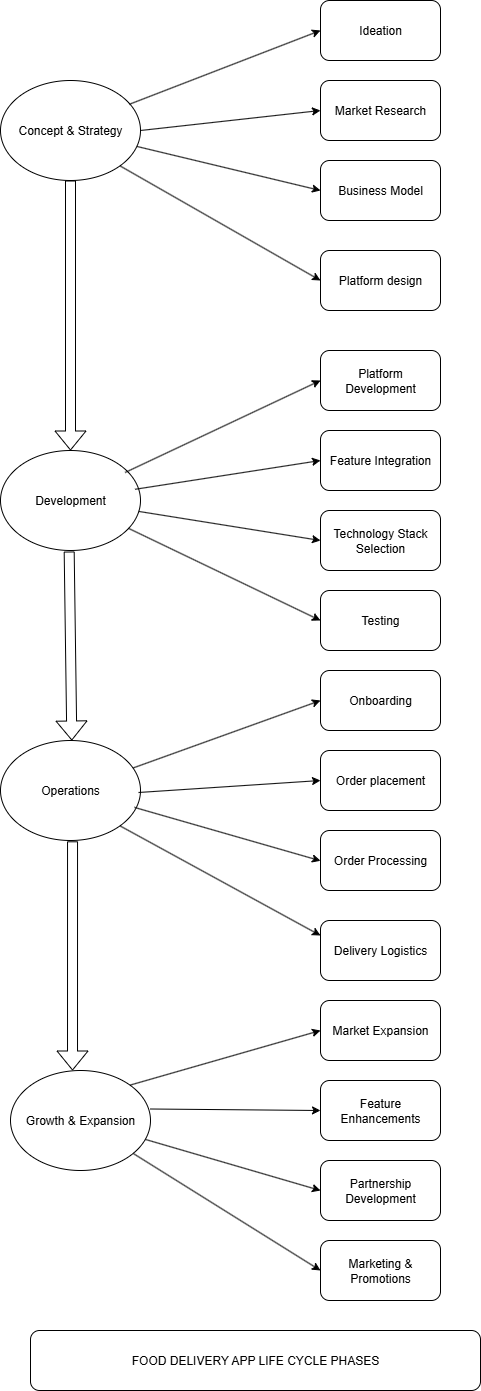

The diagram above was exported from draw.io. Its source (the exported page's mxGraphModel, read from the mxfile embedded in the PNG):
<mxGraphModel dx="1603" dy="865" grid="1" gridSize="10" guides="1" tooltips="1" connect="1" arrows="1" fold="1" page="1" pageScale="1" pageWidth="850" pageHeight="1100" math="0" shadow="0">
  <root>
    <mxCell id="0" />
    <mxCell id="1" parent="0" />
    <mxCell id="KWmqKrbgkBratdYwh-7q-3" value="Concept &amp;amp; Strategy" style="ellipse;whiteSpace=wrap;html=1;" vertex="1" parent="1">
      <mxGeometry x="190" y="130" width="140" height="100" as="geometry" />
    </mxCell>
    <mxCell id="KWmqKrbgkBratdYwh-7q-5" value="Platform design" style="rounded=1;whiteSpace=wrap;html=1;" vertex="1" parent="1">
      <mxGeometry x="510" y="300" width="120" height="60" as="geometry" />
    </mxCell>
    <mxCell id="KWmqKrbgkBratdYwh-7q-6" value="Business Model" style="rounded=1;whiteSpace=wrap;html=1;" vertex="1" parent="1">
      <mxGeometry x="510" y="210" width="120" height="60" as="geometry" />
    </mxCell>
    <mxCell id="KWmqKrbgkBratdYwh-7q-7" value="Market Research" style="rounded=1;whiteSpace=wrap;html=1;" vertex="1" parent="1">
      <mxGeometry x="510" y="130" width="120" height="60" as="geometry" />
    </mxCell>
    <mxCell id="KWmqKrbgkBratdYwh-7q-8" value="Ideation" style="rounded=1;whiteSpace=wrap;html=1;" vertex="1" parent="1">
      <mxGeometry x="510" y="50" width="120" height="60" as="geometry" />
    </mxCell>
    <mxCell id="KWmqKrbgkBratdYwh-7q-9" value="" style="endArrow=classic;html=1;rounded=0;exitX=0.92;exitY=0.238;exitDx=0;exitDy=0;exitPerimeter=0;entryX=0;entryY=0.5;entryDx=0;entryDy=0;" edge="1" parent="1" source="KWmqKrbgkBratdYwh-7q-3" target="KWmqKrbgkBratdYwh-7q-8">
      <mxGeometry width="50" height="50" relative="1" as="geometry">
        <mxPoint x="400" y="390" as="sourcePoint" />
        <mxPoint x="480" y="140" as="targetPoint" />
      </mxGeometry>
    </mxCell>
    <mxCell id="KWmqKrbgkBratdYwh-7q-10" value="" style="endArrow=classic;html=1;rounded=0;exitX=1;exitY=0.5;exitDx=0;exitDy=0;entryX=0;entryY=0.5;entryDx=0;entryDy=0;" edge="1" parent="1" source="KWmqKrbgkBratdYwh-7q-3" target="KWmqKrbgkBratdYwh-7q-7">
      <mxGeometry width="50" height="50" relative="1" as="geometry">
        <mxPoint x="370" y="239" as="sourcePoint" />
        <mxPoint x="560" y="150" as="targetPoint" />
      </mxGeometry>
    </mxCell>
    <mxCell id="KWmqKrbgkBratdYwh-7q-11" value="" style="endArrow=classic;html=1;rounded=0;entryX=0;entryY=0.5;entryDx=0;entryDy=0;" edge="1" parent="1" source="KWmqKrbgkBratdYwh-7q-3" target="KWmqKrbgkBratdYwh-7q-6">
      <mxGeometry width="50" height="50" relative="1" as="geometry">
        <mxPoint x="440" y="359" as="sourcePoint" />
        <mxPoint x="630" y="270" as="targetPoint" />
      </mxGeometry>
    </mxCell>
    <mxCell id="KWmqKrbgkBratdYwh-7q-12" value="" style="endArrow=classic;html=1;rounded=0;exitX=1;exitY=1;exitDx=0;exitDy=0;entryX=0;entryY=0.5;entryDx=0;entryDy=0;" edge="1" parent="1" source="KWmqKrbgkBratdYwh-7q-3" target="KWmqKrbgkBratdYwh-7q-5">
      <mxGeometry width="50" height="50" relative="1" as="geometry">
        <mxPoint x="360" y="389" as="sourcePoint" />
        <mxPoint x="550" y="300" as="targetPoint" />
      </mxGeometry>
    </mxCell>
    <mxCell id="KWmqKrbgkBratdYwh-7q-14" value="" style="shape=flexArrow;endArrow=classic;html=1;rounded=0;exitX=0.5;exitY=1;exitDx=0;exitDy=0;entryX=0.5;entryY=0;entryDx=0;entryDy=0;" edge="1" parent="1" source="KWmqKrbgkBratdYwh-7q-3" target="KWmqKrbgkBratdYwh-7q-15">
      <mxGeometry width="50" height="50" relative="1" as="geometry">
        <mxPoint x="400" y="370" as="sourcePoint" />
        <mxPoint x="260" y="440" as="targetPoint" />
      </mxGeometry>
    </mxCell>
    <mxCell id="KWmqKrbgkBratdYwh-7q-15" value="Development" style="ellipse;whiteSpace=wrap;html=1;" vertex="1" parent="1">
      <mxGeometry x="190" y="500" width="140" height="100" as="geometry" />
    </mxCell>
    <mxCell id="KWmqKrbgkBratdYwh-7q-17" value="Platform Development" style="rounded=1;whiteSpace=wrap;html=1;" vertex="1" parent="1">
      <mxGeometry x="510" y="400" width="120" height="60" as="geometry" />
    </mxCell>
    <mxCell id="KWmqKrbgkBratdYwh-7q-18" value="Testing" style="rounded=1;whiteSpace=wrap;html=1;" vertex="1" parent="1">
      <mxGeometry x="510" y="640" width="120" height="60" as="geometry" />
    </mxCell>
    <mxCell id="KWmqKrbgkBratdYwh-7q-19" value="Feature Integration" style="rounded=1;whiteSpace=wrap;html=1;" vertex="1" parent="1">
      <mxGeometry x="510" y="480" width="120" height="60" as="geometry" />
    </mxCell>
    <mxCell id="KWmqKrbgkBratdYwh-7q-20" value="Technology Stack Selection" style="rounded=1;whiteSpace=wrap;html=1;" vertex="1" parent="1">
      <mxGeometry x="510" y="560" width="120" height="60" as="geometry" />
    </mxCell>
    <mxCell id="KWmqKrbgkBratdYwh-7q-21" value="" style="endArrow=classic;html=1;rounded=0;exitX=0.89;exitY=0.22;exitDx=0;exitDy=0;entryX=0;entryY=0.5;entryDx=0;entryDy=0;exitPerimeter=0;" edge="1" parent="1" source="KWmqKrbgkBratdYwh-7q-15" target="KWmqKrbgkBratdYwh-7q-17">
      <mxGeometry width="50" height="50" relative="1" as="geometry">
        <mxPoint x="370" y="390" as="sourcePoint" />
        <mxPoint x="570" y="505" as="targetPoint" />
      </mxGeometry>
    </mxCell>
    <mxCell id="KWmqKrbgkBratdYwh-7q-22" value="" style="endArrow=classic;html=1;rounded=0;exitX=0.961;exitY=0.388;exitDx=0;exitDy=0;entryX=0;entryY=0.5;entryDx=0;entryDy=0;exitPerimeter=0;" edge="1" parent="1" source="KWmqKrbgkBratdYwh-7q-15" target="KWmqKrbgkBratdYwh-7q-19">
      <mxGeometry width="50" height="50" relative="1" as="geometry">
        <mxPoint x="380" y="510" as="sourcePoint" />
        <mxPoint x="580" y="625" as="targetPoint" />
      </mxGeometry>
    </mxCell>
    <mxCell id="KWmqKrbgkBratdYwh-7q-24" value="" style="endArrow=classic;html=1;rounded=0;entryX=0;entryY=0.5;entryDx=0;entryDy=0;" edge="1" parent="1" source="KWmqKrbgkBratdYwh-7q-15" target="KWmqKrbgkBratdYwh-7q-20">
      <mxGeometry width="50" height="50" relative="1" as="geometry">
        <mxPoint x="440" y="540" as="sourcePoint" />
        <mxPoint x="500" y="590" as="targetPoint" />
      </mxGeometry>
    </mxCell>
    <mxCell id="KWmqKrbgkBratdYwh-7q-25" value="" style="endArrow=classic;html=1;rounded=0;entryX=0;entryY=0.5;entryDx=0;entryDy=0;" edge="1" parent="1" source="KWmqKrbgkBratdYwh-7q-15" target="KWmqKrbgkBratdYwh-7q-18">
      <mxGeometry width="50" height="50" relative="1" as="geometry">
        <mxPoint x="380" y="610" as="sourcePoint" />
        <mxPoint x="580" y="725" as="targetPoint" />
      </mxGeometry>
    </mxCell>
    <mxCell id="KWmqKrbgkBratdYwh-7q-26" value="" style="shape=flexArrow;endArrow=classic;html=1;rounded=0;exitX=0.5;exitY=1;exitDx=0;exitDy=0;entryX=0.444;entryY=-0.01;entryDx=0;entryDy=0;entryPerimeter=0;" edge="1" parent="1">
      <mxGeometry width="50" height="50" relative="1" as="geometry">
        <mxPoint x="258.68" y="601" as="sourcePoint" />
        <mxPoint x="261.3200000000001" y="790" as="targetPoint" />
      </mxGeometry>
    </mxCell>
    <mxCell id="KWmqKrbgkBratdYwh-7q-27" value="Operations" style="ellipse;whiteSpace=wrap;html=1;" vertex="1" parent="1">
      <mxGeometry x="190" y="790" width="140" height="100" as="geometry" />
    </mxCell>
    <mxCell id="KWmqKrbgkBratdYwh-7q-28" value="Order placement" style="rounded=1;whiteSpace=wrap;html=1;" vertex="1" parent="1">
      <mxGeometry x="510" y="800" width="120" height="60" as="geometry" />
    </mxCell>
    <mxCell id="KWmqKrbgkBratdYwh-7q-30" value="Onboarding" style="rounded=1;whiteSpace=wrap;html=1;" vertex="1" parent="1">
      <mxGeometry x="510" y="720" width="120" height="60" as="geometry" />
    </mxCell>
    <mxCell id="KWmqKrbgkBratdYwh-7q-31" value="Delivery Logistics" style="rounded=1;whiteSpace=wrap;html=1;" vertex="1" parent="1">
      <mxGeometry x="510" y="970" width="120" height="60" as="geometry" />
    </mxCell>
    <mxCell id="KWmqKrbgkBratdYwh-7q-32" value="Order Processing" style="rounded=1;whiteSpace=wrap;html=1;" vertex="1" parent="1">
      <mxGeometry x="510" y="880" width="120" height="60" as="geometry" />
    </mxCell>
    <mxCell id="KWmqKrbgkBratdYwh-7q-35" value="" style="endArrow=classic;html=1;rounded=0;entryX=0;entryY=0.5;entryDx=0;entryDy=0;" edge="1" parent="1" source="KWmqKrbgkBratdYwh-7q-27">
      <mxGeometry width="50" height="50" relative="1" as="geometry">
        <mxPoint x="329.44000000000005" y="837" as="sourcePoint" />
        <mxPoint x="510" y="750" as="targetPoint" />
      </mxGeometry>
    </mxCell>
    <mxCell id="KWmqKrbgkBratdYwh-7q-36" value="" style="endArrow=classic;html=1;rounded=0;exitX=0.89;exitY=0.22;exitDx=0;exitDy=0;entryX=0;entryY=0.5;entryDx=0;entryDy=0;exitPerimeter=0;" edge="1" parent="1" target="KWmqKrbgkBratdYwh-7q-28">
      <mxGeometry width="50" height="50" relative="1" as="geometry">
        <mxPoint x="328" y="842" as="sourcePoint" />
        <mxPoint x="523" y="750" as="targetPoint" />
      </mxGeometry>
    </mxCell>
    <mxCell id="KWmqKrbgkBratdYwh-7q-37" value="" style="endArrow=classic;html=1;rounded=0;exitX=0.957;exitY=0.669;exitDx=0;exitDy=0;entryX=0;entryY=0.5;entryDx=0;entryDy=0;exitPerimeter=0;" edge="1" parent="1" source="KWmqKrbgkBratdYwh-7q-27">
      <mxGeometry width="50" height="50" relative="1" as="geometry">
        <mxPoint x="328.74" y="860" as="sourcePoint" />
        <mxPoint x="510" y="910.3" as="targetPoint" />
      </mxGeometry>
    </mxCell>
    <mxCell id="KWmqKrbgkBratdYwh-7q-38" value="" style="endArrow=classic;html=1;rounded=0;exitX=1;exitY=1;exitDx=0;exitDy=0;entryX=0;entryY=0.25;entryDx=0;entryDy=0;" edge="1" parent="1" source="KWmqKrbgkBratdYwh-7q-27" target="KWmqKrbgkBratdYwh-7q-31">
      <mxGeometry width="50" height="50" relative="1" as="geometry">
        <mxPoint x="410" y="982" as="sourcePoint" />
        <mxPoint x="605" y="890" as="targetPoint" />
      </mxGeometry>
    </mxCell>
    <mxCell id="KWmqKrbgkBratdYwh-7q-40" value="" style="shape=flexArrow;endArrow=classic;html=1;rounded=0;exitX=0.5;exitY=1;exitDx=0;exitDy=0;entryX=0.443;entryY=0;entryDx=0;entryDy=0;entryPerimeter=0;" edge="1" parent="1" target="KWmqKrbgkBratdYwh-7q-42">
      <mxGeometry width="50" height="50" relative="1" as="geometry">
        <mxPoint x="262.04" y="890.8" as="sourcePoint" />
        <mxPoint x="270" y="1070" as="targetPoint" />
      </mxGeometry>
    </mxCell>
    <mxCell id="KWmqKrbgkBratdYwh-7q-42" value="Growth &amp;amp; Expansion" style="ellipse;whiteSpace=wrap;html=1;" vertex="1" parent="1">
      <mxGeometry x="200" y="1120" width="140" height="100" as="geometry" />
    </mxCell>
    <mxCell id="KWmqKrbgkBratdYwh-7q-43" value="Market Expansion" style="rounded=1;whiteSpace=wrap;html=1;" vertex="1" parent="1">
      <mxGeometry x="510" y="1050" width="120" height="60" as="geometry" />
    </mxCell>
    <mxCell id="KWmqKrbgkBratdYwh-7q-45" value="Marketing &amp;amp; Promotions" style="rounded=1;whiteSpace=wrap;html=1;" vertex="1" parent="1">
      <mxGeometry x="510" y="1290" width="120" height="60" as="geometry" />
    </mxCell>
    <mxCell id="KWmqKrbgkBratdYwh-7q-46" value="Partnership Development" style="rounded=1;whiteSpace=wrap;html=1;" vertex="1" parent="1">
      <mxGeometry x="510" y="1210" width="120" height="60" as="geometry" />
    </mxCell>
    <mxCell id="KWmqKrbgkBratdYwh-7q-47" value="Feature Enhancements" style="rounded=1;whiteSpace=wrap;html=1;" vertex="1" parent="1">
      <mxGeometry x="510" y="1130" width="120" height="60" as="geometry" />
    </mxCell>
    <mxCell id="KWmqKrbgkBratdYwh-7q-48" value="" style="endArrow=classic;html=1;rounded=0;exitX=1;exitY=0;exitDx=0;exitDy=0;entryX=0;entryY=0.5;entryDx=0;entryDy=0;" edge="1" parent="1" source="KWmqKrbgkBratdYwh-7q-42" target="KWmqKrbgkBratdYwh-7q-43">
      <mxGeometry width="50" height="50" relative="1" as="geometry">
        <mxPoint x="310" y="1100" as="sourcePoint" />
        <mxPoint x="510" y="1210" as="targetPoint" />
      </mxGeometry>
    </mxCell>
    <mxCell id="KWmqKrbgkBratdYwh-7q-50" value="" style="endArrow=classic;html=1;rounded=0;entryX=0;entryY=0.5;entryDx=0;entryDy=0;" edge="1" parent="1" source="KWmqKrbgkBratdYwh-7q-42" target="KWmqKrbgkBratdYwh-7q-45">
      <mxGeometry width="50" height="50" relative="1" as="geometry">
        <mxPoint x="360" y="1250" as="sourcePoint" />
        <mxPoint x="550" y="1280" as="targetPoint" />
      </mxGeometry>
    </mxCell>
    <mxCell id="KWmqKrbgkBratdYwh-7q-51" value="" style="endArrow=classic;html=1;rounded=0;exitX=0.999;exitY=0.385;exitDx=0;exitDy=0;entryX=0;entryY=0.5;entryDx=0;entryDy=0;exitPerimeter=0;" edge="1" parent="1" target="KWmqKrbgkBratdYwh-7q-47">
      <mxGeometry width="50" height="50" relative="1" as="geometry">
        <mxPoint x="340.0000000000001" y="1158.4999999999998" as="sourcePoint" />
        <mxPoint x="560.14" y="1290" as="targetPoint" />
      </mxGeometry>
    </mxCell>
    <mxCell id="KWmqKrbgkBratdYwh-7q-52" value="" style="endArrow=classic;html=1;rounded=0;entryX=0;entryY=0.5;entryDx=0;entryDy=0;" edge="1" parent="1" source="KWmqKrbgkBratdYwh-7q-42" target="KWmqKrbgkBratdYwh-7q-46">
      <mxGeometry width="50" height="50" relative="1" as="geometry">
        <mxPoint x="370" y="1190" as="sourcePoint" />
        <mxPoint x="570" y="1300" as="targetPoint" />
      </mxGeometry>
    </mxCell>
    <mxCell id="KWmqKrbgkBratdYwh-7q-56" value="FOOD DELIVERY APP LIFE CYCLE PHASES" style="rounded=1;whiteSpace=wrap;html=1;" vertex="1" parent="1">
      <mxGeometry x="220" y="1380" width="450" height="60" as="geometry" />
    </mxCell>
    <mxCell id="KWmqKrbgkBratdYwh-7q-57" style="edgeStyle=orthogonalEdgeStyle;rounded=0;orthogonalLoop=1;jettySize=auto;html=1;exitX=0.5;exitY=1;exitDx=0;exitDy=0;" edge="1" parent="1" source="KWmqKrbgkBratdYwh-7q-6" target="KWmqKrbgkBratdYwh-7q-6">
      <mxGeometry relative="1" as="geometry" />
    </mxCell>
  </root>
</mxGraphModel>